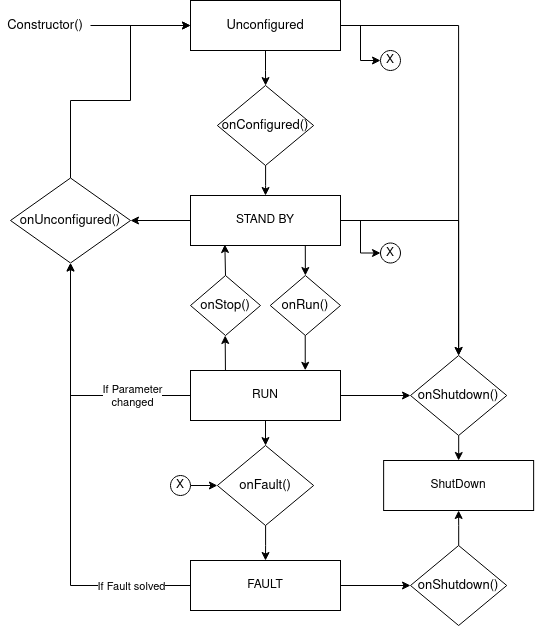

The diagram above was exported from draw.io. Its source (the exported page's mxGraphModel, read from the mxfile embedded in the PNG):
<mxGraphModel dx="1422" dy="802" grid="1" gridSize="10" guides="1" tooltips="1" connect="1" arrows="1" fold="1" page="1" pageScale="1" pageWidth="827" pageHeight="1169" math="0" shadow="0">
  <root>
    <mxCell id="0" />
    <mxCell id="1" parent="0" />
    <mxCell id="Jg_cqnNfsS-p-3HgY2Kx-5" style="edgeStyle=orthogonalEdgeStyle;rounded=0;orthogonalLoop=1;jettySize=auto;html=1;" parent="1" source="Jg_cqnNfsS-p-3HgY2Kx-1" target="Jg_cqnNfsS-p-3HgY2Kx-4" edge="1">
      <mxGeometry relative="1" as="geometry" />
    </mxCell>
    <mxCell id="4IguyZRpn2C18lYryH2K-2" style="edgeStyle=orthogonalEdgeStyle;rounded=0;orthogonalLoop=1;jettySize=auto;html=1;exitX=1;exitY=0.5;exitDx=0;exitDy=0;entryX=0.5;entryY=0;entryDx=0;entryDy=0;" edge="1" parent="1" source="Jg_cqnNfsS-p-3HgY2Kx-1" target="Jg_cqnNfsS-p-3HgY2Kx-33">
      <mxGeometry relative="1" as="geometry">
        <mxPoint x="600" y="450" as="targetPoint" />
      </mxGeometry>
    </mxCell>
    <mxCell id="4IguyZRpn2C18lYryH2K-9" style="edgeStyle=orthogonalEdgeStyle;rounded=0;orthogonalLoop=1;jettySize=auto;html=1;exitX=1;exitY=0.5;exitDx=0;exitDy=0;entryX=0;entryY=0.5;entryDx=0;entryDy=0;" edge="1" parent="1" source="Jg_cqnNfsS-p-3HgY2Kx-1" target="4IguyZRpn2C18lYryH2K-8">
      <mxGeometry relative="1" as="geometry" />
    </mxCell>
    <mxCell id="Jg_cqnNfsS-p-3HgY2Kx-1" value="Unconfigured" style="rounded=0;whiteSpace=wrap;html=1;fontSize=13;" parent="1" vertex="1">
      <mxGeometry x="330" y="100" width="150" height="50" as="geometry" />
    </mxCell>
    <mxCell id="Jg_cqnNfsS-p-3HgY2Kx-2" value="" style="endArrow=classic;html=1;entryX=0;entryY=0.5;entryDx=0;entryDy=0;" parent="1" target="Jg_cqnNfsS-p-3HgY2Kx-1" edge="1">
      <mxGeometry width="50" height="50" relative="1" as="geometry">
        <mxPoint x="230" y="125" as="sourcePoint" />
        <mxPoint x="280" y="70" as="targetPoint" />
      </mxGeometry>
    </mxCell>
    <mxCell id="Jg_cqnNfsS-p-3HgY2Kx-3" value="&lt;div style=&quot;font-size: 13px;&quot;&gt;Constructor()&lt;/div&gt;" style="text;html=1;strokeColor=none;fillColor=none;align=center;verticalAlign=middle;whiteSpace=wrap;rounded=0;fontSize=13;" parent="1" vertex="1">
      <mxGeometry x="140" y="115" width="90" height="20" as="geometry" />
    </mxCell>
    <mxCell id="Jg_cqnNfsS-p-3HgY2Kx-7" style="edgeStyle=orthogonalEdgeStyle;rounded=0;orthogonalLoop=1;jettySize=auto;html=1;entryX=0.5;entryY=0;entryDx=0;entryDy=0;" parent="1" source="Jg_cqnNfsS-p-3HgY2Kx-4" target="Jg_cqnNfsS-p-3HgY2Kx-6" edge="1">
      <mxGeometry relative="1" as="geometry" />
    </mxCell>
    <mxCell id="Jg_cqnNfsS-p-3HgY2Kx-4" value="onConfigured()" style="rhombus;whiteSpace=wrap;html=1;fontSize=13;" parent="1" vertex="1">
      <mxGeometry x="356.88" y="185" width="96.25" height="80" as="geometry" />
    </mxCell>
    <mxCell id="4IguyZRpn2C18lYryH2K-1" style="edgeStyle=orthogonalEdgeStyle;rounded=0;orthogonalLoop=1;jettySize=auto;html=1;entryX=0.5;entryY=0;entryDx=0;entryDy=0;" edge="1" parent="1" source="Jg_cqnNfsS-p-3HgY2Kx-6" target="Jg_cqnNfsS-p-3HgY2Kx-33">
      <mxGeometry relative="1" as="geometry" />
    </mxCell>
    <mxCell id="4IguyZRpn2C18lYryH2K-3" value="" style="edgeStyle=orthogonalEdgeStyle;rounded=0;orthogonalLoop=1;jettySize=auto;html=1;" edge="1" parent="1" source="Jg_cqnNfsS-p-3HgY2Kx-6" target="nhA3RytAWLQ9T4820dfq-13">
      <mxGeometry relative="1" as="geometry" />
    </mxCell>
    <mxCell id="4IguyZRpn2C18lYryH2K-7" style="edgeStyle=orthogonalEdgeStyle;rounded=0;orthogonalLoop=1;jettySize=auto;html=1;entryX=0;entryY=0.5;entryDx=0;entryDy=0;" edge="1" parent="1" source="Jg_cqnNfsS-p-3HgY2Kx-6" target="4IguyZRpn2C18lYryH2K-6">
      <mxGeometry relative="1" as="geometry" />
    </mxCell>
    <mxCell id="Jg_cqnNfsS-p-3HgY2Kx-6" value="STAND BY" style="rounded=0;whiteSpace=wrap;html=1;" parent="1" vertex="1">
      <mxGeometry x="330" y="295" width="150" height="50" as="geometry" />
    </mxCell>
    <mxCell id="Jg_cqnNfsS-p-3HgY2Kx-24" value="" style="edgeStyle=orthogonalEdgeStyle;rounded=0;orthogonalLoop=1;jettySize=auto;html=1;fontSize=13;" parent="1" source="Jg_cqnNfsS-p-3HgY2Kx-10" target="Jg_cqnNfsS-p-3HgY2Kx-20" edge="1">
      <mxGeometry relative="1" as="geometry" />
    </mxCell>
    <mxCell id="Jg_cqnNfsS-p-3HgY2Kx-34" value="" style="edgeStyle=orthogonalEdgeStyle;rounded=0;orthogonalLoop=1;jettySize=auto;html=1;fontSize=13;" parent="1" source="Jg_cqnNfsS-p-3HgY2Kx-10" target="Jg_cqnNfsS-p-3HgY2Kx-33" edge="1">
      <mxGeometry relative="1" as="geometry" />
    </mxCell>
    <mxCell id="nhA3RytAWLQ9T4820dfq-15" style="edgeStyle=orthogonalEdgeStyle;rounded=0;orthogonalLoop=1;jettySize=auto;html=1;exitX=0;exitY=0.5;exitDx=0;exitDy=0;entryX=0.5;entryY=1;entryDx=0;entryDy=0;" parent="1" source="Jg_cqnNfsS-p-3HgY2Kx-10" target="nhA3RytAWLQ9T4820dfq-13" edge="1">
      <mxGeometry relative="1" as="geometry">
        <mxPoint x="210" y="364" as="targetPoint" />
      </mxGeometry>
    </mxCell>
    <mxCell id="nhA3RytAWLQ9T4820dfq-17" value="&lt;div&gt;If Parameter&lt;/div&gt;&lt;div&gt;changed&lt;br&gt;&lt;/div&gt;" style="edgeLabel;html=1;align=center;verticalAlign=middle;resizable=0;points=[];" parent="nhA3RytAWLQ9T4820dfq-15" vertex="1" connectable="0">
      <mxGeometry x="-0.6405" relative="1" as="geometry">
        <mxPoint x="-14" as="offset" />
      </mxGeometry>
    </mxCell>
    <mxCell id="Jg_cqnNfsS-p-3HgY2Kx-10" value="RUN" style="rounded=0;whiteSpace=wrap;html=1;" parent="1" vertex="1">
      <mxGeometry x="330" y="470" width="150" height="50" as="geometry" />
    </mxCell>
    <mxCell id="Jg_cqnNfsS-p-3HgY2Kx-30" value="" style="edgeStyle=orthogonalEdgeStyle;rounded=0;orthogonalLoop=1;jettySize=auto;html=1;fontSize=13;" parent="1" source="Jg_cqnNfsS-p-3HgY2Kx-13" target="Jg_cqnNfsS-p-3HgY2Kx-29" edge="1">
      <mxGeometry relative="1" as="geometry" />
    </mxCell>
    <mxCell id="nhA3RytAWLQ9T4820dfq-14" style="edgeStyle=orthogonalEdgeStyle;rounded=0;orthogonalLoop=1;jettySize=auto;html=1;exitX=0;exitY=0.5;exitDx=0;exitDy=0;entryX=0.5;entryY=1;entryDx=0;entryDy=0;" parent="1" source="Jg_cqnNfsS-p-3HgY2Kx-13" target="nhA3RytAWLQ9T4820dfq-13" edge="1">
      <mxGeometry relative="1" as="geometry">
        <mxPoint x="200" y="370" as="targetPoint" />
      </mxGeometry>
    </mxCell>
    <mxCell id="nhA3RytAWLQ9T4820dfq-18" value="If Fault solved" style="edgeLabel;html=1;align=center;verticalAlign=middle;resizable=0;points=[];" parent="nhA3RytAWLQ9T4820dfq-14" vertex="1" connectable="0">
      <mxGeometry x="-0.7928" y="3" relative="1" as="geometry">
        <mxPoint x="-14" y="-3" as="offset" />
      </mxGeometry>
    </mxCell>
    <mxCell id="Jg_cqnNfsS-p-3HgY2Kx-13" value="FAULT" style="rounded=0;whiteSpace=wrap;html=1;" parent="1" vertex="1">
      <mxGeometry x="330" y="660" width="150" height="50" as="geometry" />
    </mxCell>
    <mxCell id="Jg_cqnNfsS-p-3HgY2Kx-19" value="onRun()" style="rhombus;whiteSpace=wrap;html=1;fontSize=13;" parent="1" vertex="1">
      <mxGeometry x="409.76" y="375" width="70.25" height="60" as="geometry" />
    </mxCell>
    <mxCell id="Jg_cqnNfsS-p-3HgY2Kx-25" value="" style="edgeStyle=orthogonalEdgeStyle;rounded=0;orthogonalLoop=1;jettySize=auto;html=1;fontSize=13;" parent="1" source="Jg_cqnNfsS-p-3HgY2Kx-20" target="Jg_cqnNfsS-p-3HgY2Kx-13" edge="1">
      <mxGeometry relative="1" as="geometry" />
    </mxCell>
    <mxCell id="Jg_cqnNfsS-p-3HgY2Kx-20" value="onFault()" style="rhombus;whiteSpace=wrap;html=1;fontSize=13;" parent="1" vertex="1">
      <mxGeometry x="356.88" y="545" width="96.25" height="80" as="geometry" />
    </mxCell>
    <mxCell id="Jg_cqnNfsS-p-3HgY2Kx-32" value="" style="edgeStyle=orthogonalEdgeStyle;rounded=0;orthogonalLoop=1;jettySize=auto;html=1;fontSize=13;" parent="1" source="Jg_cqnNfsS-p-3HgY2Kx-29" target="Jg_cqnNfsS-p-3HgY2Kx-31" edge="1">
      <mxGeometry relative="1" as="geometry" />
    </mxCell>
    <mxCell id="Jg_cqnNfsS-p-3HgY2Kx-29" value="onShutdown()" style="rhombus;whiteSpace=wrap;html=1;fontSize=13;" parent="1" vertex="1">
      <mxGeometry x="550" y="645" width="96.25" height="80" as="geometry" />
    </mxCell>
    <mxCell id="Jg_cqnNfsS-p-3HgY2Kx-31" value="ShutDown" style="rounded=0;whiteSpace=wrap;html=1;" parent="1" vertex="1">
      <mxGeometry x="523.13" y="560" width="150" height="50" as="geometry" />
    </mxCell>
    <mxCell id="Jg_cqnNfsS-p-3HgY2Kx-35" value="" style="edgeStyle=orthogonalEdgeStyle;rounded=0;orthogonalLoop=1;jettySize=auto;html=1;fontSize=13;" parent="1" source="Jg_cqnNfsS-p-3HgY2Kx-33" target="Jg_cqnNfsS-p-3HgY2Kx-31" edge="1">
      <mxGeometry relative="1" as="geometry" />
    </mxCell>
    <mxCell id="Jg_cqnNfsS-p-3HgY2Kx-33" value="onShutdown()" style="rhombus;whiteSpace=wrap;html=1;fontSize=13;" parent="1" vertex="1">
      <mxGeometry x="550.01" y="455" width="96.25" height="80" as="geometry" />
    </mxCell>
    <mxCell id="nhA3RytAWLQ9T4820dfq-1" value="onStop()" style="rhombus;whiteSpace=wrap;html=1;fontSize=13;" parent="1" vertex="1">
      <mxGeometry x="330.01" y="375" width="70" height="60" as="geometry" />
    </mxCell>
    <mxCell id="nhA3RytAWLQ9T4820dfq-9" value="" style="endArrow=classic;html=1;exitX=0.5;exitY=0;exitDx=0;exitDy=0;entryX=0.229;entryY=0.98;entryDx=0;entryDy=0;entryPerimeter=0;" parent="1" source="nhA3RytAWLQ9T4820dfq-1" target="Jg_cqnNfsS-p-3HgY2Kx-6" edge="1">
      <mxGeometry width="50" height="50" relative="1" as="geometry">
        <mxPoint x="290" y="340" as="sourcePoint" />
        <mxPoint x="380" y="370" as="targetPoint" />
      </mxGeometry>
    </mxCell>
    <mxCell id="nhA3RytAWLQ9T4820dfq-10" value="" style="endArrow=classic;html=1;entryX=0.5;entryY=0;entryDx=0;entryDy=0;exitX=0.233;exitY=1;exitDx=0;exitDy=0;exitPerimeter=0;" parent="1" edge="1">
      <mxGeometry width="50" height="50" relative="1" as="geometry">
        <mxPoint x="444.80000000000007" y="345" as="sourcePoint" />
        <mxPoint x="444.86" y="375" as="targetPoint" />
      </mxGeometry>
    </mxCell>
    <mxCell id="nhA3RytAWLQ9T4820dfq-11" value="" style="endArrow=classic;html=1;exitX=0.233;exitY=0.004;exitDx=0;exitDy=0;entryX=0.229;entryY=0.98;entryDx=0;entryDy=0;entryPerimeter=0;exitPerimeter=0;" parent="1" source="Jg_cqnNfsS-p-3HgY2Kx-10" edge="1">
      <mxGeometry width="50" height="50" relative="1" as="geometry">
        <mxPoint x="365.33999999999986" y="466" as="sourcePoint" />
        <mxPoint x="364.68" y="435" as="targetPoint" />
      </mxGeometry>
    </mxCell>
    <mxCell id="nhA3RytAWLQ9T4820dfq-12" value="" style="endArrow=classic;html=1;entryX=0.765;entryY=-0.004;entryDx=0;entryDy=0;exitX=0.233;exitY=1;exitDx=0;exitDy=0;exitPerimeter=0;entryPerimeter=0;" parent="1" target="Jg_cqnNfsS-p-3HgY2Kx-10" edge="1">
      <mxGeometry width="50" height="50" relative="1" as="geometry">
        <mxPoint x="444.7200000000001" y="435" as="sourcePoint" />
        <mxPoint x="444.78000000000003" y="465" as="targetPoint" />
      </mxGeometry>
    </mxCell>
    <mxCell id="nhA3RytAWLQ9T4820dfq-16" style="edgeStyle=orthogonalEdgeStyle;rounded=0;orthogonalLoop=1;jettySize=auto;html=1;exitX=0.5;exitY=0;exitDx=0;exitDy=0;entryX=0;entryY=0.5;entryDx=0;entryDy=0;" parent="1" source="nhA3RytAWLQ9T4820dfq-13" target="Jg_cqnNfsS-p-3HgY2Kx-1" edge="1">
      <mxGeometry relative="1" as="geometry">
        <Array as="points">
          <mxPoint x="210" y="200" />
          <mxPoint x="270" y="200" />
          <mxPoint x="270" y="125" />
        </Array>
      </mxGeometry>
    </mxCell>
    <mxCell id="nhA3RytAWLQ9T4820dfq-13" value="&lt;font style=&quot;font-size: 13px&quot;&gt;onUnconfigured()&lt;/font&gt;" style="rhombus;whiteSpace=wrap;html=1;fontSize=13;" parent="1" vertex="1">
      <mxGeometry x="150" y="277.5" width="120" height="85" as="geometry" />
    </mxCell>
    <mxCell id="4IguyZRpn2C18lYryH2K-5" value="" style="edgeStyle=orthogonalEdgeStyle;rounded=0;orthogonalLoop=1;jettySize=auto;html=1;" edge="1" parent="1" source="4IguyZRpn2C18lYryH2K-4" target="Jg_cqnNfsS-p-3HgY2Kx-20">
      <mxGeometry relative="1" as="geometry" />
    </mxCell>
    <mxCell id="4IguyZRpn2C18lYryH2K-4" value="X" style="ellipse;whiteSpace=wrap;html=1;aspect=fixed;" vertex="1" parent="1">
      <mxGeometry x="310" y="575" width="20" height="20" as="geometry" />
    </mxCell>
    <mxCell id="4IguyZRpn2C18lYryH2K-6" value="X" style="ellipse;whiteSpace=wrap;html=1;aspect=fixed;" vertex="1" parent="1">
      <mxGeometry x="520" y="342.5" width="20" height="20" as="geometry" />
    </mxCell>
    <mxCell id="4IguyZRpn2C18lYryH2K-8" value="X" style="ellipse;whiteSpace=wrap;html=1;aspect=fixed;" vertex="1" parent="1">
      <mxGeometry x="520" y="150" width="20" height="20" as="geometry" />
    </mxCell>
  </root>
</mxGraphModel>